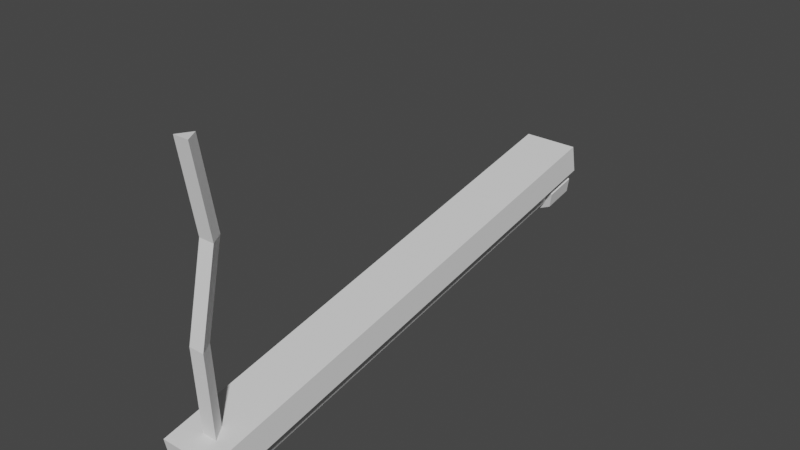 # Source: Ceiling_Light_Long_Broken.blend  (saved by Blender 3.5.10; exported with 4.5.12 LTS)
import bpy
from mathutils import Matrix  # noqa: F401  (used for matrix-valued properties, if any)

bpy.ops.wm.read_factory_settings(use_empty=True)
scene = bpy.context.scene
scene.name = 'Scene'

# ---- collections
col_collection = bpy.data.collections.new('Collection'); scene.collection.children.link(col_collection)

# ---- world
world_world = bpy.data.worlds.new('World'); scene.world = world_world
world_world.use_nodes = True; world_world.node_tree.nodes.clear()
_N = world_world.node_tree.nodes; _L = world_world.node_tree.links
n0 = _N.new('ShaderNodeOutputWorld'); n0.name = 'World Output'; n0.location = (300, 300)
n1 = _N.new('ShaderNodeBackground'); n1.name = 'Background'; n1.location = (10, 300)
n1.inputs[0].default_value = (0.05088, 0.05088, 0.05088, 1.0)
_L.new(n1.outputs[0], n0.inputs[0])
n0.is_active_output = True
world_world.color = (0.05088, 0.05088, 0.05088)
world_world.use_sun_shadow = False
world_world.sun_shadow_jitter_overblur = 0.0

# ---- meshes
me_cylinder = bpy.data.meshes.new('Cylinder')
me_cylinder.from_pydata([(0.0, 0.1, -1.998), (0.0, 0.1, 2.004), (0.07818, 0.06235, -1.998), (0.07818, 0.06235, 2.004), (0.09749, -0.02225, -1.998), (0.09749, -0.02225, 2.004), (0.04339, -0.0901, -1.998), (0.04339, -0.0901, 2.004), (-0.04339, -0.0901, -1.998), (-0.04339, -0.0901, 2.004), (-0.09749, -0.02225, -1.998), (-0.09749, -0.02225, 2.004), (-0.07818, 0.06235, -1.998), (-0.07818, 0.06235, 2.004)], [], [(0, 1, 3, 2), (2, 3, 5, 4), (4, 5, 7, 6), (6, 7, 9, 8), (8, 9, 11, 10), (3, 1, 13, 11, 9, 7, 5), (10, 11, 13, 12), (12, 13, 1, 0), (0, 2, 4, 6, 8, 10, 12)])
_uv = me_cylinder.uv_layers.new(name='UVMap')
_uv.uv.foreach_set('vector', [1.0, 0.5, 1.0, 1.0, 0.8571, 1.0, 0.8571, 0.5, 0.8571, 0.5, 0.8571, 1.0, 0.7143, 1.0, 0.7143, 0.5, 0.7143, 0.5, 0.7143, 1.0, 0.5714, 1.0, 0.5714, 0.5, 0.5714, 0.5, 0.5714, 1.0, 0.4286, 1.0, 0.4286, 0.5, 0.4286, 0.5, 0.4286, 1.0, 0.2857, 1.0, 0.2857, 0.5, 0.4376, 0.3996, 0.25, 0.49, 0.06236, 0.3996, 0.01602, 0.1966, 0.1459, 0.03377, 0.3541, 0.03377, 0.484, 0.1966, 0.2857, 0.5, 0.2857, 1.0, 0.1429, 1.0, 0.1429, 0.5, 0.1429, 0.5, 0.1429, 1.0, 2.98e-08, 1.0, 2.98e-08, 0.5, 0.75, 0.49, 0.9376, 0.3996, 0.984, 0.1966, 0.8541, 0.03377, 0.6459, 0.03377, 0.516, 0.1966, 0.5624, 0.3996])
me_cylinder.update()
me_cylinder_001 = bpy.data.meshes.new('Cylinder.001')
me_cylinder_001.from_pydata([(0.0, 0.15, -0.13), (0.0, 0.15, 0.13), (0.1173, 0.09352, -0.13), (0.1173, 0.09352, 0.13), (0.1462, -0.03338, -0.13), (0.1462, -0.03338, 0.13), (0.06508, -0.1351, -0.13), (0.06508, -0.1351, 0.13), (-0.06508, -0.1351, -0.13), (-0.06508, -0.1351, 0.13), (-0.1462, -0.03338, -0.13), (-0.1462, -0.03338, 0.13), (-0.1173, 0.09352, -0.13), (-0.1173, 0.09352, 0.13), (0.0, 0.15, -3.872), (0.0, 0.15, -3.612), (0.1173, 0.09352, -3.872), (0.1173, 0.09352, -3.612), (0.1462, -0.03338, -3.872), (0.1462, -0.03338, -3.612), (0.06508, -0.1351, -3.872), (0.06508, -0.1351, -3.612), (-0.06508, -0.1351, -3.872), (-0.06508, -0.1351, -3.612), (-0.1462, -0.03338, -3.872), (-0.1462, -0.03338, -3.612), (-0.1173, 0.09352, -3.872), (-0.1173, 0.09352, -3.612)], [], [(0, 1, 3, 2), (2, 3, 5, 4), (4, 5, 7, 6), (6, 7, 9, 8), (8, 9, 11, 10), (3, 1, 13, 11, 9, 7, 5), (10, 11, 13, 12), (12, 13, 1, 0), (0, 2, 4, 6, 8, 10, 12), (14, 15, 17, 16), (16, 17, 19, 18), (18, 19, 21, 20), (20, 21, 23, 22), (22, 23, 25, 24), (17, 15, 27, 25, 23, 21, 19), (24, 25, 27, 26), (26, 27, 15, 14), (14, 16, 18, 20, 22, 24, 26)])
_uv = me_cylinder_001.uv_layers.new(name='UVMap')
_uv.uv.foreach_set('vector', [1.0, 0.5, 1.0, 1.0, 0.8571, 1.0, 0.8571, 0.5, 0.8571, 0.5, 0.8571, 1.0, 0.7143, 1.0, 0.7143, 0.5, 0.7143, 0.5, 0.7143, 1.0, 0.5714, 1.0, 0.5714, 0.5, 0.5714, 0.5, 0.5714, 1.0, 0.4286, 1.0, 0.4286, 0.5, 0.4286, 0.5, 0.4286, 1.0, 0.2857, 1.0, 0.2857, 0.5, 0.4376, 0.3996, 0.25, 0.49, 0.06236, 0.3996, 0.01602, 0.1966, 0.1459, 0.03377, 0.3541, 0.03377, 0.484, 0.1966, 0.2857, 0.5, 0.2857, 1.0, 0.1429, 1.0, 0.1429, 0.5, 0.1429, 0.5, 0.1429, 1.0, 2.98e-08, 1.0, 2.98e-08, 0.5, 0.75, 0.49, 0.9376, 0.3996, 0.984, 0.1966, 0.8541, 0.03377, 0.6459, 0.03377, 0.516, 0.1966, 0.5624, 0.3996, 1.0, 0.5, 1.0, 1.0, 0.8571, 1.0, 0.8571, 0.5, 0.8571, 0.5, 0.8571, 1.0, 0.7143, 1.0, 0.7143, 0.5, 0.7143, 0.5, 0.7143, 1.0, 0.5714, 1.0, 0.5714, 0.5, 0.5714, 0.5, 0.5714, 1.0, 0.4286, 1.0, 0.4286, 0.5, 0.4286, 0.5, 0.4286, 1.0, 0.2857, 1.0, 0.2857, 0.5, 0.4376, 0.3996, 0.25, 0.49, 0.06236, 0.3996, 0.01602, 0.1966, 0.1459, 0.03377, 0.3541, 0.03377, 0.484, 0.1966, 0.2857, 0.5, 0.2857, 1.0, 0.1429, 1.0, 0.1429, 0.5, 0.1429, 0.5, 0.1429, 1.0, 2.98e-08, 1.0, 2.98e-08, 0.5, 0.75, 0.49, 0.9376, 0.3996, 0.984, 0.1966, 0.8541, 0.03377, 0.6459, 0.03377, 0.516, 0.1966, 0.5624, 0.3996])
me_cylinder_001.update()
me_cube_001 = bpy.data.meshes.new('Cube.001')
me_cube_001.from_pydata([(-0.2643, -2.004, 0.007112), (-0.2643, -2.004, 0.2319), (-0.2643, 1.998, 0.007112), (-0.2643, 1.998, 0.2319), (0.1651, -2.004, 0.007112), (0.1651, -2.004, 0.2319), (0.1651, 1.998, 0.007112), (0.1651, 1.998, 0.2319)], [], [(0, 1, 3, 2), (2, 3, 7, 6), (6, 7, 5, 4), (4, 5, 1, 0), (2, 6, 4, 0), (7, 3, 1, 5)])
_uv = me_cube_001.uv_layers.new(name='UVMap')
_uv.uv.foreach_set('vector', [0.0144, 0.0144, 0.03903, 0.0144, 0.03903, 0.4529, 0.0144, 0.4529, 0.0144, 0.4529, 0.03903, 0.4529, 0.03903, 0.5, 0.0144, 0.5, 0.0144, 0.5, 0.03903, 0.5, 0.03903, 0.9385, 0.0144, 0.9385, 0.0144, 0.9385, 0.03903, 0.9385, 0.03903, 0.9856, 0.0144, 0.9856, 0.1437, 0.0144, 0.1907, 0.0144, 0.1907, 0.4529, 0.1437, 0.4529, 0.06782, 0.0144, 0.1149, 0.0144, 0.1149, 0.4529, 0.06782, 0.4529])
me_cube_001.update()
me_cylinder_002 = bpy.data.meshes.new('Cylinder.002')
me_cylinder_002.from_pydata([(0.0, 0.07, -1.0), (0.0, 0.07, 1.0), (0.06062, -0.035, -1.0), (0.06062, -0.035, 1.0), (-0.06062, -0.035, -1.0), (-0.06062, -0.035, 1.0), (0.0, 0.03454, -0.3333), (0.0, 0.1816, 0.3333), (0.06062, 0.07658, 0.3333), (0.06062, -0.07046, -0.3333), (-0.06062, 0.07658, 0.3333), (-0.06062, -0.07046, -0.3333)], [], [(7, 1, 3, 8), (8, 3, 5, 10), (3, 1, 5), (10, 5, 1, 7), (0, 2, 4), (4, 11, 6, 0), (11, 10, 7, 6), (2, 9, 11, 4), (9, 8, 10, 11), (0, 6, 9, 2), (6, 7, 8, 9)])
_uv = me_cylinder_002.uv_layers.new(name='UVMap')
_uv.uv.foreach_set('vector', [1.0, 0.8333, 1.0, 1.0, 0.6667, 1.0, 0.6667, 0.8333, 0.6667, 0.8333, 0.6667, 1.0, 0.3333, 1.0, 0.3333, 0.8333, 0.4578, 0.13, 0.25, 0.49, 0.04215, 0.13, 0.3333, 0.8333, 0.3333, 1.0, -5.96e-08, 1.0, -5.96e-08, 0.8333, 0.75, 0.49, 0.9578, 0.13, 0.5422, 0.13, 0.3333, 0.5, 0.3333, 0.6667, -5.96e-08, 0.6667, -5.96e-08, 0.5, 0.3333, 0.6667, 0.3333, 0.8333, -5.96e-08, 0.8333, -5.96e-08, 0.6667, 0.6667, 0.5, 0.6667, 0.6667, 0.3333, 0.6667, 0.3333, 0.5, 0.6667, 0.6667, 0.6667, 0.8333, 0.3333, 0.8333, 0.3333, 0.6667, 1.0, 0.5, 1.0, 0.6667, 0.6667, 0.6667, 0.6667, 0.5, 1.0, 0.6667, 1.0, 0.8333, 0.6667, 0.8333, 0.6667, 0.6667])
me_cylinder_002.update()

# ---- objects
ob_light_bulb = bpy.data.objects.new('Light_Bulb', me_cylinder)
ob_light_brackets = bpy.data.objects.new('Light_Brackets', me_cylinder_001)
ob_light_base = bpy.data.objects.new('Light_Base', me_cube_001)
ob_wire_a = bpy.data.objects.new('Wire_A', me_cylinder_002)

# ---- transforms, parenting, visibility, modifiers, constraints
ob_light_bulb.location = (-0.03532, 0.04971, -0.7534)
ob_light_bulb.rotation_euler = (4.908, -0.0, 0.0)
ob_light_bulb.scale = (1.0, 1.0, 0.8755)
ob_light_brackets.location = (-0.03353, 1.888, -0.3937)
ob_light_brackets.rotation_euler = (4.908, -0.0, 0.0)
ob_light_base.location = (0.0, -0.02076, -0.398)
ob_light_base.rotation_euler = (3.337, -0.0, 0.0)
ob_wire_a.location = (-0.02839, -1.776, 0.221)

# ---- collection membership
col_collection.objects.link(ob_light_bulb)
col_collection.objects.link(ob_light_brackets)
col_collection.objects.link(ob_light_base)
col_collection.objects.link(ob_wire_a)

# ---- scene / render settings (as saved in the file)
scene.frame_start = 1; scene.frame_end = 250; scene.frame_set(1)
scene.render.engine = 'BLENDER_EEVEE_NEXT'
scene.cycles.sampling_pattern = 'TABULATED_SOBOL'
scene.view_settings.view_transform = 'Filmic'
bpy.context.view_layer.update()

# ---- added for rendering (the .blend has no active camera and no usable light): camera, sun
cam_auto = bpy.data.cameras.new('AutoCamera')
cam_auto.lens = 50.0
cam_auto.sensor_width = 36.0
cam_auto.clip_end = 1000.0
ob_auto_camera = bpy.data.objects.new('AutoCamera', cam_auto)
scene.collection.objects.link(ob_auto_camera)
ob_auto_camera.location = (4.35904, -5.25747, 3.49052)
ob_auto_camera.rotation_euler = (1.09748, -7.21219e-08, 0.694738)
scene.camera = ob_auto_camera
light_auto_sun = bpy.data.lights.new('AutoSun', 'SUN')
light_auto_sun.energy = 3.0
light_auto_sun.angle = 0.0523599
ob_auto_sun = bpy.data.objects.new('AutoSun', light_auto_sun)
scene.collection.objects.link(ob_auto_sun)
ob_auto_sun.rotation_euler = (0.872665, 0.174533, 0.523599)
bpy.context.view_layer.update()
